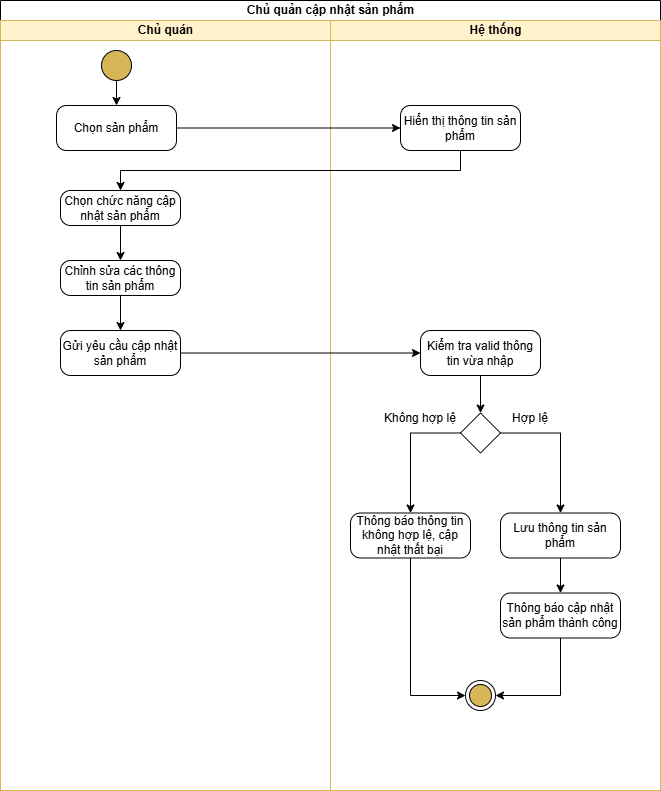

The diagram above was exported from draw.io. Its source (the exported page's mxGraphModel, read from the mxfile embedded in the PNG):
<mxGraphModel dx="1042" dy="562" grid="1" gridSize="10" guides="1" tooltips="1" connect="1" arrows="1" fold="1" page="1" pageScale="1" pageWidth="827" pageHeight="1169" math="0" shadow="0">
  <root>
    <mxCell id="0" />
    <mxCell id="1" parent="0" />
    <mxCell id="K3dWhFIwi7a17VNEgnek-1" value="Chủ quản cập nhật sản phẩm" style="swimlane;childLayout=stackLayout;resizeParent=1;resizeParentMax=0;startSize=20;html=1;" vertex="1" parent="1">
      <mxGeometry x="60" y="60" width="660" height="790" as="geometry" />
    </mxCell>
    <mxCell id="K3dWhFIwi7a17VNEgnek-2" value="Chủ quán" style="swimlane;startSize=20;html=1;fillColor=#fff2cc;strokeColor=#d6b656;" vertex="1" parent="K3dWhFIwi7a17VNEgnek-1">
      <mxGeometry y="20" width="330" height="770" as="geometry" />
    </mxCell>
    <mxCell id="K3dWhFIwi7a17VNEgnek-3" value="" style="ellipse;fillColor=strokeColor;html=1;" vertex="1" parent="K3dWhFIwi7a17VNEgnek-2">
      <mxGeometry x="101" y="30" width="30" height="30" as="geometry" />
    </mxCell>
    <mxCell id="K3dWhFIwi7a17VNEgnek-4" style="edgeStyle=orthogonalEdgeStyle;rounded=0;orthogonalLoop=1;jettySize=auto;html=1;endArrow=classic;endFill=1;exitX=0.5;exitY=1;exitDx=0;exitDy=0;entryX=0.5;entryY=0;entryDx=0;entryDy=0;" edge="1" parent="K3dWhFIwi7a17VNEgnek-2" source="K3dWhFIwi7a17VNEgnek-3" target="K3dWhFIwi7a17VNEgnek-5">
      <mxGeometry relative="1" as="geometry">
        <mxPoint x="116" y="70" as="sourcePoint" />
        <mxPoint x="115.5" y="110" as="targetPoint" />
        <Array as="points" />
      </mxGeometry>
    </mxCell>
    <mxCell id="K3dWhFIwi7a17VNEgnek-5" value="Chọn sản phẩm" style="html=1;dashed=0;rounded=1;absoluteArcSize=1;arcSize=20;verticalAlign=middle;align=center;whiteSpace=wrap;" vertex="1" parent="K3dWhFIwi7a17VNEgnek-2">
      <mxGeometry x="56" y="85" width="120" height="45" as="geometry" />
    </mxCell>
    <mxCell id="K3dWhFIwi7a17VNEgnek-7" value="Gửi yêu cầu cập nhật sản phẩm" style="html=1;dashed=0;rounded=1;absoluteArcSize=1;arcSize=20;verticalAlign=middle;align=center;whiteSpace=wrap;" vertex="1" parent="K3dWhFIwi7a17VNEgnek-2">
      <mxGeometry x="60" y="310" width="120" height="45" as="geometry" />
    </mxCell>
    <mxCell id="K3dWhFIwi7a17VNEgnek-26" value="Chọn chức năng cập nhật sản phẩm" style="html=1;dashed=0;rounded=1;absoluteArcSize=1;arcSize=20;verticalAlign=middle;align=center;whiteSpace=wrap;" vertex="1" parent="K3dWhFIwi7a17VNEgnek-2">
      <mxGeometry x="60" y="170" width="120" height="35" as="geometry" />
    </mxCell>
    <mxCell id="K3dWhFIwi7a17VNEgnek-6" value="Chỉnh sửa các thông tin sản phẩm" style="html=1;dashed=0;rounded=1;absoluteArcSize=1;arcSize=20;verticalAlign=middle;align=center;whiteSpace=wrap;" vertex="1" parent="K3dWhFIwi7a17VNEgnek-2">
      <mxGeometry x="60" y="240" width="120" height="35" as="geometry" />
    </mxCell>
    <mxCell id="K3dWhFIwi7a17VNEgnek-8" value="" style="endArrow=classic;html=1;rounded=0;exitX=0.5;exitY=1;exitDx=0;exitDy=0;entryX=0.5;entryY=0;entryDx=0;entryDy=0;" edge="1" parent="K3dWhFIwi7a17VNEgnek-2" source="K3dWhFIwi7a17VNEgnek-6" target="K3dWhFIwi7a17VNEgnek-7">
      <mxGeometry width="50" height="50" relative="1" as="geometry">
        <mxPoint x="140" y="282.5" as="sourcePoint" />
        <mxPoint x="116" y="312.5" as="targetPoint" />
      </mxGeometry>
    </mxCell>
    <mxCell id="K3dWhFIwi7a17VNEgnek-9" value="Hệ thống" style="swimlane;startSize=20;html=1;fillColor=#fff2cc;strokeColor=#d6b656;" vertex="1" parent="K3dWhFIwi7a17VNEgnek-1">
      <mxGeometry x="330" y="20" width="330" height="770" as="geometry" />
    </mxCell>
    <mxCell id="K3dWhFIwi7a17VNEgnek-12" value="Hiển thị thông tin sản phẩm" style="html=1;dashed=0;rounded=1;absoluteArcSize=1;arcSize=20;verticalAlign=middle;align=center;whiteSpace=wrap;" vertex="1" parent="K3dWhFIwi7a17VNEgnek-9">
      <mxGeometry x="70" y="85" width="120" height="45" as="geometry" />
    </mxCell>
    <mxCell id="K3dWhFIwi7a17VNEgnek-10" value="Kiểm tra valid thông tin vừa nhập" style="html=1;dashed=0;rounded=1;absoluteArcSize=1;arcSize=20;verticalAlign=middle;align=center;whiteSpace=wrap;" vertex="1" parent="K3dWhFIwi7a17VNEgnek-9">
      <mxGeometry x="90" y="310" width="120" height="45" as="geometry" />
    </mxCell>
    <mxCell id="K3dWhFIwi7a17VNEgnek-11" value="" style="ellipse;html=1;shape=endState;fillColor=strokeColor;" vertex="1" parent="K3dWhFIwi7a17VNEgnek-9">
      <mxGeometry x="135" y="660" width="30" height="30" as="geometry" />
    </mxCell>
    <mxCell id="K3dWhFIwi7a17VNEgnek-13" value="" style="rhombus;whiteSpace=wrap;html=1;fontFamily=Helvetica;fontSize=12;fontColor=#000000;align=center;" vertex="1" parent="K3dWhFIwi7a17VNEgnek-9">
      <mxGeometry x="130" y="392.5" width="40" height="40" as="geometry" />
    </mxCell>
    <mxCell id="K3dWhFIwi7a17VNEgnek-14" value="Lưu thông tin sản phẩm" style="html=1;dashed=0;rounded=1;absoluteArcSize=1;arcSize=20;verticalAlign=middle;align=center;whiteSpace=wrap;" vertex="1" parent="K3dWhFIwi7a17VNEgnek-9">
      <mxGeometry x="170" y="492.5" width="120" height="45" as="geometry" />
    </mxCell>
    <mxCell id="K3dWhFIwi7a17VNEgnek-15" value="" style="endArrow=classic;html=1;rounded=0;entryX=0.5;entryY=0;entryDx=0;entryDy=0;exitX=1;exitY=0.5;exitDx=0;exitDy=0;edgeStyle=orthogonalEdgeStyle;" edge="1" parent="K3dWhFIwi7a17VNEgnek-9" source="K3dWhFIwi7a17VNEgnek-13" target="K3dWhFIwi7a17VNEgnek-14">
      <mxGeometry width="50" height="50" relative="1" as="geometry">
        <mxPoint x="180" y="410" as="sourcePoint" />
        <mxPoint x="150" y="372.5" as="targetPoint" />
      </mxGeometry>
    </mxCell>
    <mxCell id="K3dWhFIwi7a17VNEgnek-16" value="Không hợp lệ" style="text;html=1;align=center;verticalAlign=middle;whiteSpace=wrap;rounded=0;" vertex="1" parent="K3dWhFIwi7a17VNEgnek-9">
      <mxGeometry x="50" y="382.5" width="80" height="30" as="geometry" />
    </mxCell>
    <mxCell id="K3dWhFIwi7a17VNEgnek-17" value="Hợp lệ" style="text;html=1;align=center;verticalAlign=middle;whiteSpace=wrap;rounded=0;" vertex="1" parent="K3dWhFIwi7a17VNEgnek-9">
      <mxGeometry x="170" y="382.5" width="60" height="30" as="geometry" />
    </mxCell>
    <mxCell id="K3dWhFIwi7a17VNEgnek-18" value="Thông báo cập nhật sản phẩm thành công" style="html=1;dashed=0;rounded=1;absoluteArcSize=1;arcSize=20;verticalAlign=middle;align=center;whiteSpace=wrap;" vertex="1" parent="K3dWhFIwi7a17VNEgnek-9">
      <mxGeometry x="170" y="572.5" width="120" height="45" as="geometry" />
    </mxCell>
    <mxCell id="K3dWhFIwi7a17VNEgnek-19" value="" style="endArrow=classic;html=1;rounded=0;entryX=0.5;entryY=0;entryDx=0;entryDy=0;exitX=0.5;exitY=1;exitDx=0;exitDy=0;" edge="1" parent="K3dWhFIwi7a17VNEgnek-9" source="K3dWhFIwi7a17VNEgnek-14" target="K3dWhFIwi7a17VNEgnek-18">
      <mxGeometry width="50" height="50" relative="1" as="geometry">
        <mxPoint x="180" y="542.5" as="sourcePoint" />
        <mxPoint x="230" y="492.5" as="targetPoint" />
      </mxGeometry>
    </mxCell>
    <mxCell id="K3dWhFIwi7a17VNEgnek-20" value="" style="endArrow=classic;html=1;rounded=0;entryX=1;entryY=0.5;entryDx=0;entryDy=0;exitX=0.5;exitY=1;exitDx=0;exitDy=0;edgeStyle=orthogonalEdgeStyle;" edge="1" parent="K3dWhFIwi7a17VNEgnek-9" source="K3dWhFIwi7a17VNEgnek-18" target="K3dWhFIwi7a17VNEgnek-11">
      <mxGeometry width="50" height="50" relative="1" as="geometry">
        <mxPoint x="230" y="622.5" as="sourcePoint" />
        <mxPoint x="230" y="492.5" as="targetPoint" />
        <Array as="points">
          <mxPoint x="230" y="675" />
        </Array>
      </mxGeometry>
    </mxCell>
    <mxCell id="K3dWhFIwi7a17VNEgnek-21" value="" style="endArrow=classic;html=1;rounded=0;entryX=0.5;entryY=0;entryDx=0;entryDy=0;exitX=0.5;exitY=1;exitDx=0;exitDy=0;" edge="1" parent="K3dWhFIwi7a17VNEgnek-9" source="K3dWhFIwi7a17VNEgnek-10" target="K3dWhFIwi7a17VNEgnek-13">
      <mxGeometry width="50" height="50" relative="1" as="geometry">
        <mxPoint x="150" y="362.5" as="sourcePoint" />
        <mxPoint x="150" y="372.5" as="targetPoint" />
      </mxGeometry>
    </mxCell>
    <mxCell id="K3dWhFIwi7a17VNEgnek-29" value="Thông báo thông tin không hợp lệ, cập nhật thất bại" style="html=1;dashed=0;rounded=1;absoluteArcSize=1;arcSize=20;verticalAlign=middle;align=center;whiteSpace=wrap;" vertex="1" parent="K3dWhFIwi7a17VNEgnek-9">
      <mxGeometry x="20" y="492.5" width="120" height="45" as="geometry" />
    </mxCell>
    <mxCell id="K3dWhFIwi7a17VNEgnek-25" value="" style="endArrow=classic;html=1;rounded=0;exitX=0;exitY=0.5;exitDx=0;exitDy=0;entryX=0.5;entryY=0;entryDx=0;entryDy=0;edgeStyle=orthogonalEdgeStyle;" edge="1" parent="K3dWhFIwi7a17VNEgnek-9" source="K3dWhFIwi7a17VNEgnek-13" target="K3dWhFIwi7a17VNEgnek-29">
      <mxGeometry width="50" height="50" relative="1" as="geometry">
        <mxPoint x="100" y="422.5" as="sourcePoint" />
        <mxPoint x="40" y="420" as="targetPoint" />
      </mxGeometry>
    </mxCell>
    <mxCell id="K3dWhFIwi7a17VNEgnek-30" value="" style="endArrow=classic;html=1;rounded=0;entryX=0;entryY=0.5;entryDx=0;entryDy=0;edgeStyle=orthogonalEdgeStyle;exitX=0.5;exitY=1;exitDx=0;exitDy=0;" edge="1" parent="K3dWhFIwi7a17VNEgnek-9" source="K3dWhFIwi7a17VNEgnek-29" target="K3dWhFIwi7a17VNEgnek-11">
      <mxGeometry width="50" height="50" relative="1" as="geometry">
        <mxPoint x="80" y="580" as="sourcePoint" />
        <mxPoint x="50" y="630" as="targetPoint" />
        <Array as="points">
          <mxPoint x="80" y="675" />
        </Array>
      </mxGeometry>
    </mxCell>
    <mxCell id="K3dWhFIwi7a17VNEgnek-23" style="edgeStyle=orthogonalEdgeStyle;rounded=0;orthogonalLoop=1;jettySize=auto;html=1;entryX=0;entryY=0.5;entryDx=0;entryDy=0;" edge="1" parent="K3dWhFIwi7a17VNEgnek-1" source="K3dWhFIwi7a17VNEgnek-5" target="K3dWhFIwi7a17VNEgnek-12">
      <mxGeometry relative="1" as="geometry" />
    </mxCell>
    <mxCell id="K3dWhFIwi7a17VNEgnek-24" style="rounded=0;orthogonalLoop=1;jettySize=auto;html=1;edgeStyle=elbowEdgeStyle;elbow=vertical;entryX=0.5;entryY=0;entryDx=0;entryDy=0;" edge="1" parent="K3dWhFIwi7a17VNEgnek-1" source="K3dWhFIwi7a17VNEgnek-12" target="K3dWhFIwi7a17VNEgnek-26">
      <mxGeometry relative="1" as="geometry">
        <mxPoint x="250" y="190" as="targetPoint" />
      </mxGeometry>
    </mxCell>
    <mxCell id="K3dWhFIwi7a17VNEgnek-27" value="" style="endArrow=classic;html=1;rounded=0;exitX=0.5;exitY=1;exitDx=0;exitDy=0;" edge="1" parent="K3dWhFIwi7a17VNEgnek-1" source="K3dWhFIwi7a17VNEgnek-26">
      <mxGeometry width="50" height="50" relative="1" as="geometry">
        <mxPoint x="160" y="250" as="sourcePoint" />
        <mxPoint x="120" y="260" as="targetPoint" />
      </mxGeometry>
    </mxCell>
    <mxCell id="K3dWhFIwi7a17VNEgnek-22" style="rounded=0;orthogonalLoop=1;jettySize=auto;html=1;endArrow=classic;endFill=1;exitX=1;exitY=0.5;exitDx=0;exitDy=0;entryX=0;entryY=0.5;entryDx=0;entryDy=0;strokeColor=default;align=center;verticalAlign=middle;fontFamily=Helvetica;fontSize=12;fontColor=default;fontStyle=1;startSize=20;fillColor=default;" edge="1" parent="K3dWhFIwi7a17VNEgnek-1" source="K3dWhFIwi7a17VNEgnek-7" target="K3dWhFIwi7a17VNEgnek-10">
      <mxGeometry relative="1" as="geometry">
        <mxPoint x="176" y="355" as="sourcePoint" />
        <mxPoint x="115.5" y="172.5" as="targetPoint" />
      </mxGeometry>
    </mxCell>
  </root>
</mxGraphModel>